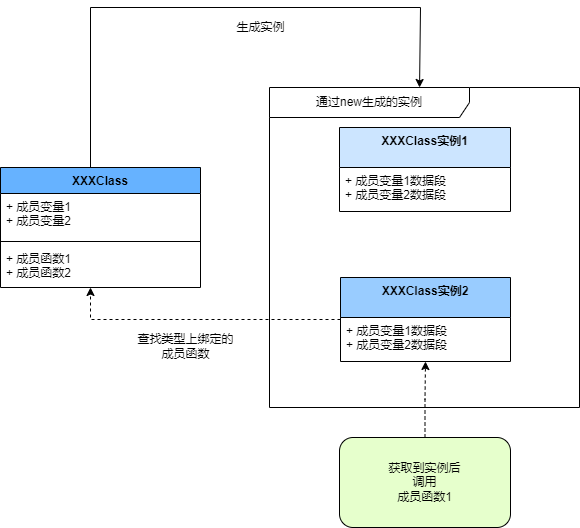

The diagram above was exported from draw.io. Its source (the exported page's mxGraphModel, read from the mxfile embedded in the PNG):
<mxGraphModel dx="1102" dy="865" grid="1" gridSize="10" guides="1" tooltips="1" connect="1" arrows="1" fold="1" page="1" pageScale="1" pageWidth="827" pageHeight="1169" math="0" shadow="0">
  <root>
    <mxCell id="0" />
    <mxCell id="1" parent="0" />
    <mxCell id="cdAU6y7iXhWZGbK48k_V-8" value="通过new生成的实例" style="shape=umlFrame;whiteSpace=wrap;html=1;width=200;height=30;" parent="1" vertex="1">
      <mxGeometry x="339" y="280" width="310" height="320" as="geometry" />
    </mxCell>
    <mxCell id="cdAU6y7iXhWZGbK48k_V-9" style="edgeStyle=orthogonalEdgeStyle;rounded=0;orthogonalLoop=1;jettySize=auto;html=1;entryX=0.484;entryY=0;entryDx=0;entryDy=0;entryPerimeter=0;" parent="1" source="cdAU6y7iXhWZGbK48k_V-1" target="cdAU6y7iXhWZGbK48k_V-8" edge="1">
      <mxGeometry relative="1" as="geometry">
        <Array as="points">
          <mxPoint x="160" y="200" />
          <mxPoint x="490" y="200" />
        </Array>
      </mxGeometry>
    </mxCell>
    <mxCell id="cdAU6y7iXhWZGbK48k_V-1" value="XXXClass" style="swimlane;fontStyle=1;align=center;verticalAlign=top;childLayout=stackLayout;horizontal=1;startSize=26;horizontalStack=0;resizeParent=1;resizeParentMax=0;resizeLast=0;collapsible=1;marginBottom=0;fillColor=#66B2FF;" parent="1" vertex="1">
      <mxGeometry x="70" y="360" width="200" height="120" as="geometry" />
    </mxCell>
    <mxCell id="cdAU6y7iXhWZGbK48k_V-2" value="+ 成员变量1&#10;+ 成员变量2" style="text;strokeColor=none;fillColor=none;align=left;verticalAlign=top;spacingLeft=4;spacingRight=4;overflow=hidden;rotatable=0;points=[[0,0.5],[1,0.5]];portConstraint=eastwest;" parent="cdAU6y7iXhWZGbK48k_V-1" vertex="1">
      <mxGeometry y="26" width="200" height="44" as="geometry" />
    </mxCell>
    <mxCell id="cdAU6y7iXhWZGbK48k_V-3" value="" style="line;strokeWidth=1;fillColor=none;align=left;verticalAlign=middle;spacingTop=-1;spacingLeft=3;spacingRight=3;rotatable=0;labelPosition=right;points=[];portConstraint=eastwest;" parent="cdAU6y7iXhWZGbK48k_V-1" vertex="1">
      <mxGeometry y="70" width="200" height="8" as="geometry" />
    </mxCell>
    <mxCell id="cdAU6y7iXhWZGbK48k_V-4" value="+ 成员函数1&#10;+ 成员函数2" style="text;strokeColor=none;fillColor=none;align=left;verticalAlign=top;spacingLeft=4;spacingRight=4;overflow=hidden;rotatable=0;points=[[0,0.5],[1,0.5]];portConstraint=eastwest;" parent="cdAU6y7iXhWZGbK48k_V-1" vertex="1">
      <mxGeometry y="78" width="200" height="42" as="geometry" />
    </mxCell>
    <mxCell id="cdAU6y7iXhWZGbK48k_V-10" value="生成实例" style="text;html=1;align=center;verticalAlign=middle;resizable=0;points=[];autosize=1;strokeColor=none;fillColor=none;" parent="1" vertex="1">
      <mxGeometry x="300" y="210" width="60" height="20" as="geometry" />
    </mxCell>
    <mxCell id="cdAU6y7iXhWZGbK48k_V-11" value="XXXClass实例1" style="swimlane;fontStyle=1;align=center;verticalAlign=top;childLayout=stackLayout;horizontal=1;startSize=40;horizontalStack=0;resizeParent=1;resizeParentMax=0;resizeLast=0;collapsible=1;marginBottom=0;fillColor=#CCE5FF;" parent="1" vertex="1">
      <mxGeometry x="409" y="320" width="171" height="84" as="geometry" />
    </mxCell>
    <mxCell id="cdAU6y7iXhWZGbK48k_V-12" value="+ 成员变量1数据段&#10;+ 成员变量2数据段" style="text;strokeColor=none;fillColor=none;align=left;verticalAlign=top;spacingLeft=4;spacingRight=4;overflow=hidden;rotatable=0;points=[[0,0.5],[1,0.5]];portConstraint=eastwest;" parent="cdAU6y7iXhWZGbK48k_V-11" vertex="1">
      <mxGeometry y="40" width="171" height="44" as="geometry" />
    </mxCell>
    <mxCell id="cdAU6y7iXhWZGbK48k_V-21" style="edgeStyle=orthogonalEdgeStyle;rounded=0;orthogonalLoop=1;jettySize=auto;html=1;dashed=1;" parent="1" source="cdAU6y7iXhWZGbK48k_V-15" target="cdAU6y7iXhWZGbK48k_V-1" edge="1">
      <mxGeometry relative="1" as="geometry">
        <Array as="points">
          <mxPoint x="160" y="512" />
        </Array>
      </mxGeometry>
    </mxCell>
    <mxCell id="cdAU6y7iXhWZGbK48k_V-15" value="XXXClass实例2" style="swimlane;fontStyle=1;align=center;verticalAlign=top;childLayout=stackLayout;horizontal=1;startSize=40;horizontalStack=0;resizeParent=1;resizeParentMax=0;resizeLast=0;collapsible=1;marginBottom=0;fillColor=#99CCFF;" parent="1" vertex="1">
      <mxGeometry x="410" y="470" width="170" height="84" as="geometry" />
    </mxCell>
    <mxCell id="cdAU6y7iXhWZGbK48k_V-16" value="+ 成员变量1数据段&#10;+ 成员变量2数据段" style="text;strokeColor=none;fillColor=none;align=left;verticalAlign=top;spacingLeft=4;spacingRight=4;overflow=hidden;rotatable=0;points=[[0,0.5],[1,0.5]];portConstraint=eastwest;" parent="cdAU6y7iXhWZGbK48k_V-15" vertex="1">
      <mxGeometry y="40" width="170" height="44" as="geometry" />
    </mxCell>
    <mxCell id="cdAU6y7iXhWZGbK48k_V-18" style="edgeStyle=orthogonalEdgeStyle;rounded=0;orthogonalLoop=1;jettySize=auto;html=1;dashed=1;" parent="1" source="cdAU6y7iXhWZGbK48k_V-17" target="cdAU6y7iXhWZGbK48k_V-15" edge="1">
      <mxGeometry relative="1" as="geometry" />
    </mxCell>
    <mxCell id="cdAU6y7iXhWZGbK48k_V-17" value="获取到实例后&lt;br&gt;调用&lt;br&gt;成员函数1" style="rounded=1;whiteSpace=wrap;html=1;fillColor=#E6FFCC;" parent="1" vertex="1">
      <mxGeometry x="409" y="630" width="171" height="90" as="geometry" />
    </mxCell>
    <mxCell id="cdAU6y7iXhWZGbK48k_V-20" value="查找类型上绑定的&lt;br&gt;成员函数" style="text;html=1;align=center;verticalAlign=middle;resizable=0;points=[];autosize=1;strokeColor=none;fillColor=none;" parent="1" vertex="1">
      <mxGeometry x="200" y="524" width="110" height="30" as="geometry" />
    </mxCell>
  </root>
</mxGraphModel>